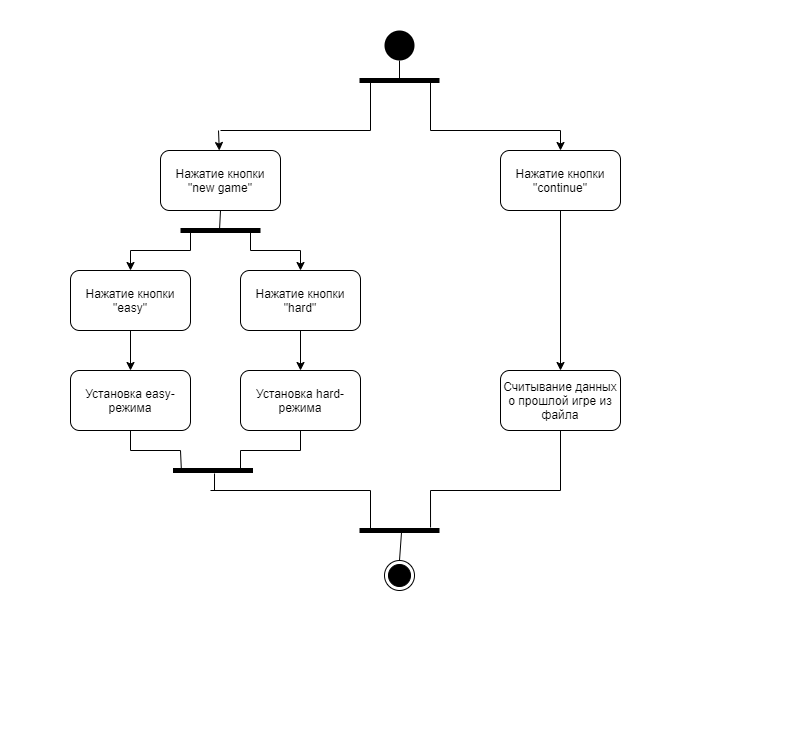

The diagram above was exported from draw.io. Its source (the exported page's mxGraphModel, read from the mxfile embedded in the PNG):
<mxGraphModel dx="1102" dy="652" grid="1" gridSize="10" guides="1" tooltips="1" connect="1" arrows="1" fold="1" page="1" pageScale="1" pageWidth="827" pageHeight="1169" math="0" shadow="0">
  <root>
    <mxCell id="0" />
    <mxCell id="1" parent="0" />
    <mxCell id="DG-svcV_FEpTc1b9fbEt-1" value="" style="ellipse;fillColor=#000000;strokeColor=none;" vertex="1" parent="1">
      <mxGeometry x="384" y="30" width="30" height="30" as="geometry" />
    </mxCell>
    <mxCell id="DG-svcV_FEpTc1b9fbEt-2" value="" style="ellipse;html=1;shape=endState;fillColor=#000000;strokeColor=#000000;" vertex="1" parent="1">
      <mxGeometry x="384" y="560" width="30" height="30" as="geometry" />
    </mxCell>
    <mxCell id="DG-svcV_FEpTc1b9fbEt-3" value="Нажатие кнопки &quot;new game&quot;" style="rounded=1;whiteSpace=wrap;html=1;" vertex="1" parent="1">
      <mxGeometry x="160" y="150" width="120" height="60" as="geometry" />
    </mxCell>
    <mxCell id="DG-svcV_FEpTc1b9fbEt-4" value="Нажатие кнопки &quot;continue&quot;" style="rounded=1;whiteSpace=wrap;html=1;" vertex="1" parent="1">
      <mxGeometry x="500" y="150" width="120" height="60" as="geometry" />
    </mxCell>
    <mxCell id="DG-svcV_FEpTc1b9fbEt-5" value="Считывание данных о прошлой игре из файла" style="rounded=1;whiteSpace=wrap;html=1;" vertex="1" parent="1">
      <mxGeometry x="500" y="370" width="120" height="60" as="geometry" />
    </mxCell>
    <mxCell id="DG-svcV_FEpTc1b9fbEt-6" value="" style="endArrow=classic;html=1;exitX=0.5;exitY=1;exitDx=0;exitDy=0;entryX=0.5;entryY=0;entryDx=0;entryDy=0;" edge="1" parent="1" source="DG-svcV_FEpTc1b9fbEt-4" target="DG-svcV_FEpTc1b9fbEt-5">
      <mxGeometry width="50" height="50" relative="1" as="geometry">
        <mxPoint x="560" y="260" as="sourcePoint" />
        <mxPoint x="440" y="340" as="targetPoint" />
      </mxGeometry>
    </mxCell>
    <mxCell id="DG-svcV_FEpTc1b9fbEt-7" value="" style="endArrow=none;html=1;" edge="1" parent="1">
      <mxGeometry width="50" height="50" relative="1" as="geometry">
        <mxPoint x="560" y="490" as="sourcePoint" />
        <mxPoint x="560" y="430" as="targetPoint" />
      </mxGeometry>
    </mxCell>
    <mxCell id="DG-svcV_FEpTc1b9fbEt-8" value="" style="endArrow=none;html=1;" edge="1" parent="1">
      <mxGeometry width="50" height="50" relative="1" as="geometry">
        <mxPoint x="430" y="490" as="sourcePoint" />
        <mxPoint x="560" y="490" as="targetPoint" />
      </mxGeometry>
    </mxCell>
    <mxCell id="DG-svcV_FEpTc1b9fbEt-11" value="" style="endArrow=none;html=1;" edge="1" parent="1">
      <mxGeometry width="50" height="50" relative="1" as="geometry">
        <mxPoint x="430" y="130" as="sourcePoint" />
        <mxPoint x="560" y="130" as="targetPoint" />
      </mxGeometry>
    </mxCell>
    <mxCell id="DG-svcV_FEpTc1b9fbEt-12" value="" style="endArrow=none;html=1;" edge="1" parent="1">
      <mxGeometry width="50" height="50" relative="1" as="geometry">
        <mxPoint x="220" y="130" as="sourcePoint" />
        <mxPoint x="370" y="130" as="targetPoint" />
      </mxGeometry>
    </mxCell>
    <mxCell id="DG-svcV_FEpTc1b9fbEt-13" value="" style="endArrow=classic;html=1;entryX=0.5;entryY=0;entryDx=0;entryDy=0;" edge="1" parent="1" target="DG-svcV_FEpTc1b9fbEt-4">
      <mxGeometry width="50" height="50" relative="1" as="geometry">
        <mxPoint x="560" y="130" as="sourcePoint" />
        <mxPoint x="620" y="80" as="targetPoint" />
      </mxGeometry>
    </mxCell>
    <mxCell id="DG-svcV_FEpTc1b9fbEt-15" value="" style="endArrow=classic;html=1;" edge="1" parent="1" target="DG-svcV_FEpTc1b9fbEt-3">
      <mxGeometry width="50" height="50" relative="1" as="geometry">
        <mxPoint x="218" y="130" as="sourcePoint" />
        <mxPoint x="580" y="170" as="targetPoint" />
      </mxGeometry>
    </mxCell>
    <mxCell id="DG-svcV_FEpTc1b9fbEt-16" value="Установка hard-режима" style="rounded=1;whiteSpace=wrap;html=1;" vertex="1" parent="1">
      <mxGeometry x="240" y="370" width="120" height="60" as="geometry" />
    </mxCell>
    <mxCell id="DG-svcV_FEpTc1b9fbEt-17" value="Установка easy-режима" style="rounded=1;whiteSpace=wrap;html=1;" vertex="1" parent="1">
      <mxGeometry x="70" y="370" width="120" height="60" as="geometry" />
    </mxCell>
    <mxCell id="DG-svcV_FEpTc1b9fbEt-18" value="" style="endArrow=none;html=1;" edge="1" parent="1">
      <mxGeometry width="50" height="50" relative="1" as="geometry">
        <mxPoint x="210" y="490" as="sourcePoint" />
        <mxPoint x="370" y="490" as="targetPoint" />
      </mxGeometry>
    </mxCell>
    <mxCell id="DG-svcV_FEpTc1b9fbEt-20" value="" style="endArrow=none;html=1;exitX=0.5;exitY=1;exitDx=0;exitDy=0;" edge="1" parent="1" source="DG-svcV_FEpTc1b9fbEt-16">
      <mxGeometry width="50" height="50" relative="1" as="geometry">
        <mxPoint x="390" y="390" as="sourcePoint" />
        <mxPoint x="300" y="450" as="targetPoint" />
      </mxGeometry>
    </mxCell>
    <mxCell id="DG-svcV_FEpTc1b9fbEt-21" value="Нажатие кнопки &quot;easy&quot;" style="rounded=1;whiteSpace=wrap;html=1;" vertex="1" parent="1">
      <mxGeometry x="70" y="270" width="120" height="60" as="geometry" />
    </mxCell>
    <mxCell id="DG-svcV_FEpTc1b9fbEt-22" value="Нажатие кнопки &quot;hard&quot;" style="rounded=1;whiteSpace=wrap;html=1;" vertex="1" parent="1">
      <mxGeometry x="240" y="270" width="120" height="60" as="geometry" />
    </mxCell>
    <mxCell id="DG-svcV_FEpTc1b9fbEt-23" value="" style="endArrow=classic;html=1;exitX=0.5;exitY=1;exitDx=0;exitDy=0;entryX=0.5;entryY=0;entryDx=0;entryDy=0;" edge="1" parent="1" source="DG-svcV_FEpTc1b9fbEt-22" target="DG-svcV_FEpTc1b9fbEt-16">
      <mxGeometry width="50" height="50" relative="1" as="geometry">
        <mxPoint x="390" y="390" as="sourcePoint" />
        <mxPoint x="440" y="340" as="targetPoint" />
      </mxGeometry>
    </mxCell>
    <mxCell id="DG-svcV_FEpTc1b9fbEt-24" value="" style="endArrow=classic;html=1;exitX=0.5;exitY=1;exitDx=0;exitDy=0;" edge="1" parent="1" source="DG-svcV_FEpTc1b9fbEt-21" target="DG-svcV_FEpTc1b9fbEt-17">
      <mxGeometry width="50" height="50" relative="1" as="geometry">
        <mxPoint x="310" y="370" as="sourcePoint" />
        <mxPoint x="310" y="410" as="targetPoint" />
      </mxGeometry>
    </mxCell>
    <mxCell id="DG-svcV_FEpTc1b9fbEt-26" value="" style="endArrow=classic;html=1;" edge="1" parent="1">
      <mxGeometry width="50" height="50" relative="1" as="geometry">
        <mxPoint x="300" y="250" as="sourcePoint" />
        <mxPoint x="300" y="270" as="targetPoint" />
      </mxGeometry>
    </mxCell>
    <mxCell id="DG-svcV_FEpTc1b9fbEt-27" value="" style="endArrow=classic;html=1;entryX=0.5;entryY=0;entryDx=0;entryDy=0;" edge="1" parent="1" target="DG-svcV_FEpTc1b9fbEt-21">
      <mxGeometry width="50" height="50" relative="1" as="geometry">
        <mxPoint x="130" y="250" as="sourcePoint" />
        <mxPoint x="310" y="280" as="targetPoint" />
      </mxGeometry>
    </mxCell>
    <mxCell id="DG-svcV_FEpTc1b9fbEt-30" value="" style="html=1;points=[];perimeter=orthogonalPerimeter;fillColor=#000000;strokeColor=none;rotation=-90;" vertex="1" parent="1">
      <mxGeometry x="396.5" y="40" width="5" height="80" as="geometry" />
    </mxCell>
    <mxCell id="DG-svcV_FEpTc1b9fbEt-31" value="" style="endArrow=none;html=1;entryX=0.5;entryY=1;entryDx=0;entryDy=0;" edge="1" parent="1" target="DG-svcV_FEpTc1b9fbEt-1">
      <mxGeometry width="50" height="50" relative="1" as="geometry">
        <mxPoint x="399" y="80" as="sourcePoint" />
        <mxPoint x="440" y="290" as="targetPoint" />
      </mxGeometry>
    </mxCell>
    <mxCell id="DG-svcV_FEpTc1b9fbEt-32" value="" style="endArrow=none;html=1;" edge="1" parent="1" target="DG-svcV_FEpTc1b9fbEt-30">
      <mxGeometry width="50" height="50" relative="1" as="geometry">
        <mxPoint x="370" y="130" as="sourcePoint" />
        <mxPoint x="410" y="140" as="targetPoint" />
      </mxGeometry>
    </mxCell>
    <mxCell id="DG-svcV_FEpTc1b9fbEt-33" value="" style="endArrow=none;html=1;" edge="1" parent="1">
      <mxGeometry width="50" height="50" relative="1" as="geometry">
        <mxPoint x="430" y="130" as="sourcePoint" />
        <mxPoint x="430" y="80" as="targetPoint" />
      </mxGeometry>
    </mxCell>
    <mxCell id="DG-svcV_FEpTc1b9fbEt-34" value="" style="html=1;points=[];perimeter=orthogonalPerimeter;fillColor=#000000;strokeColor=none;rotation=-90;" vertex="1" parent="1">
      <mxGeometry x="396.5" y="490" width="5" height="80" as="geometry" />
    </mxCell>
    <mxCell id="DG-svcV_FEpTc1b9fbEt-35" value="" style="endArrow=none;html=1;entryX=0.1;entryY=0.525;entryDx=0;entryDy=0;entryPerimeter=0;exitX=0.5;exitY=0;exitDx=0;exitDy=0;" edge="1" parent="1" source="DG-svcV_FEpTc1b9fbEt-2" target="DG-svcV_FEpTc1b9fbEt-34">
      <mxGeometry width="50" height="50" relative="1" as="geometry">
        <mxPoint x="510" y="630" as="sourcePoint" />
        <mxPoint x="560" y="580" as="targetPoint" />
      </mxGeometry>
    </mxCell>
    <mxCell id="DG-svcV_FEpTc1b9fbEt-36" value="" style="endArrow=none;html=1;" edge="1" parent="1" source="DG-svcV_FEpTc1b9fbEt-34">
      <mxGeometry width="50" height="50" relative="1" as="geometry">
        <mxPoint x="370" y="520" as="sourcePoint" />
        <mxPoint x="370" y="490" as="targetPoint" />
      </mxGeometry>
    </mxCell>
    <mxCell id="DG-svcV_FEpTc1b9fbEt-37" value="" style="endArrow=none;html=1;exitX=1.1;exitY=0.888;exitDx=0;exitDy=0;exitPerimeter=0;" edge="1" parent="1" source="DG-svcV_FEpTc1b9fbEt-34">
      <mxGeometry width="50" height="50" relative="1" as="geometry">
        <mxPoint x="440" y="570" as="sourcePoint" />
        <mxPoint x="430" y="490" as="targetPoint" />
      </mxGeometry>
    </mxCell>
    <mxCell id="DG-svcV_FEpTc1b9fbEt-38" value="" style="html=1;points=[];perimeter=orthogonalPerimeter;fillColor=#000000;strokeColor=none;rotation=-90;" vertex="1" parent="1">
      <mxGeometry x="217.5" y="190" width="5" height="80" as="geometry" />
    </mxCell>
    <mxCell id="DG-svcV_FEpTc1b9fbEt-39" value="" style="endArrow=none;html=1;" edge="1" parent="1">
      <mxGeometry width="50" height="50" relative="1" as="geometry">
        <mxPoint x="250" y="250" as="sourcePoint" />
        <mxPoint x="300" y="250" as="targetPoint" />
      </mxGeometry>
    </mxCell>
    <mxCell id="DG-svcV_FEpTc1b9fbEt-40" value="" style="endArrow=none;html=1;" edge="1" parent="1">
      <mxGeometry width="50" height="50" relative="1" as="geometry">
        <mxPoint x="130" y="250" as="sourcePoint" />
        <mxPoint x="190" y="250" as="targetPoint" />
      </mxGeometry>
    </mxCell>
    <mxCell id="DG-svcV_FEpTc1b9fbEt-41" value="" style="endArrow=none;html=1;" edge="1" parent="1" source="DG-svcV_FEpTc1b9fbEt-38">
      <mxGeometry width="50" height="50" relative="1" as="geometry">
        <mxPoint x="180" y="310" as="sourcePoint" />
        <mxPoint x="250" y="250" as="targetPoint" />
      </mxGeometry>
    </mxCell>
    <mxCell id="DG-svcV_FEpTc1b9fbEt-42" value="" style="endArrow=none;html=1;" edge="1" parent="1" source="DG-svcV_FEpTc1b9fbEt-38">
      <mxGeometry width="50" height="50" relative="1" as="geometry">
        <mxPoint x="190" y="330" as="sourcePoint" />
        <mxPoint x="190" y="250" as="targetPoint" />
      </mxGeometry>
    </mxCell>
    <mxCell id="DG-svcV_FEpTc1b9fbEt-43" value="" style="endArrow=none;html=1;entryX=0.5;entryY=1;entryDx=0;entryDy=0;exitX=0.7;exitY=0.488;exitDx=0;exitDy=0;exitPerimeter=0;" edge="1" parent="1" source="DG-svcV_FEpTc1b9fbEt-38" target="DG-svcV_FEpTc1b9fbEt-3">
      <mxGeometry width="50" height="50" relative="1" as="geometry">
        <mxPoint x="330" y="270" as="sourcePoint" />
        <mxPoint x="380" y="220" as="targetPoint" />
      </mxGeometry>
    </mxCell>
    <mxCell id="DG-svcV_FEpTc1b9fbEt-44" value="" style="html=1;points=[];perimeter=orthogonalPerimeter;fillColor=#000000;strokeColor=none;rotation=-90;" vertex="1" parent="1">
      <mxGeometry x="210" y="430" width="5" height="80" as="geometry" />
    </mxCell>
    <mxCell id="DG-svcV_FEpTc1b9fbEt-45" value="" style="endArrow=none;html=1;entryX=-0.1;entryY=0.519;entryDx=0;entryDy=0;entryPerimeter=0;" edge="1" parent="1" target="DG-svcV_FEpTc1b9fbEt-44">
      <mxGeometry width="50" height="50" relative="1" as="geometry">
        <mxPoint x="214" y="490" as="sourcePoint" />
        <mxPoint x="200" y="480" as="targetPoint" />
      </mxGeometry>
    </mxCell>
    <mxCell id="DG-svcV_FEpTc1b9fbEt-46" value="" style="endArrow=none;html=1;entryX=0.5;entryY=1;entryDx=0;entryDy=0;" edge="1" parent="1" target="DG-svcV_FEpTc1b9fbEt-17">
      <mxGeometry width="50" height="50" relative="1" as="geometry">
        <mxPoint x="130" y="450" as="sourcePoint" />
        <mxPoint x="160" y="480" as="targetPoint" />
      </mxGeometry>
    </mxCell>
    <mxCell id="DG-svcV_FEpTc1b9fbEt-47" value="" style="endArrow=none;html=1;" edge="1" parent="1">
      <mxGeometry width="50" height="50" relative="1" as="geometry">
        <mxPoint x="240" y="450" as="sourcePoint" />
        <mxPoint x="300" y="450" as="targetPoint" />
      </mxGeometry>
    </mxCell>
    <mxCell id="DG-svcV_FEpTc1b9fbEt-48" value="" style="endArrow=none;html=1;" edge="1" parent="1">
      <mxGeometry width="50" height="50" relative="1" as="geometry">
        <mxPoint x="180" y="450" as="sourcePoint" />
        <mxPoint x="130" y="450" as="targetPoint" />
      </mxGeometry>
    </mxCell>
    <mxCell id="DG-svcV_FEpTc1b9fbEt-49" value="" style="endArrow=none;html=1;" edge="1" parent="1">
      <mxGeometry width="50" height="50" relative="1" as="geometry">
        <mxPoint x="240" y="470" as="sourcePoint" />
        <mxPoint x="240" y="450" as="targetPoint" />
      </mxGeometry>
    </mxCell>
    <mxCell id="DG-svcV_FEpTc1b9fbEt-50" value="" style="endArrow=none;html=1;exitX=0.1;exitY=0.106;exitDx=0;exitDy=0;exitPerimeter=0;" edge="1" parent="1" source="DG-svcV_FEpTc1b9fbEt-44">
      <mxGeometry width="50" height="50" relative="1" as="geometry">
        <mxPoint x="130" y="530" as="sourcePoint" />
        <mxPoint x="180" y="450" as="targetPoint" />
      </mxGeometry>
    </mxCell>
  </root>
</mxGraphModel>